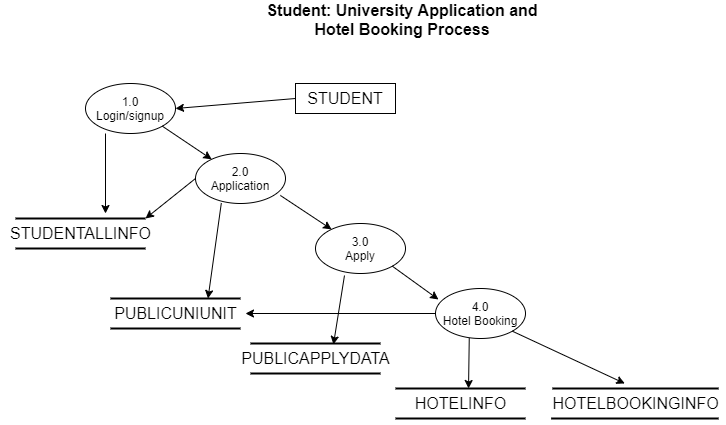

The diagram above was exported from draw.io. Its source (the exported page's mxGraphModel, read from the mxfile embedded in the PNG):
<mxGraphModel dx="1718" dy="460" grid="1" gridSize="10" guides="1" tooltips="1" connect="1" arrows="1" fold="1" page="1" pageScale="1" pageWidth="850" pageHeight="1100" math="0" shadow="0">
  <root>
    <mxCell id="0" />
    <mxCell id="1" parent="0" />
    <mxCell id="l8urjQfcuTqYPJL1e2Fy-1" value="1.0&lt;br&gt;Login/signup" style="ellipse;whiteSpace=wrap;html=1;" parent="1" vertex="1">
      <mxGeometry x="80" y="100" width="90" height="50" as="geometry" />
    </mxCell>
    <mxCell id="l8urjQfcuTqYPJL1e2Fy-2" value="Student: University Application and Hotel Booking Process" style="text;html=1;strokeColor=none;fillColor=none;align=center;verticalAlign=middle;whiteSpace=wrap;rounded=0;fontSize=16;fontStyle=1" parent="1" vertex="1">
      <mxGeometry x="246.88" y="21" width="300" height="29" as="geometry" />
    </mxCell>
    <mxCell id="l8urjQfcuTqYPJL1e2Fy-4" value="2.0&lt;br&gt;Application" style="ellipse;whiteSpace=wrap;html=1;" parent="1" vertex="1">
      <mxGeometry x="190" y="170" width="90" height="50" as="geometry" />
    </mxCell>
    <mxCell id="l8urjQfcuTqYPJL1e2Fy-5" style="edgeStyle=orthogonalEdgeStyle;rounded=0;orthogonalLoop=1;jettySize=auto;html=1;exitX=0.5;exitY=1;exitDx=0;exitDy=0;fontSize=16;" parent="1" source="l8urjQfcuTqYPJL1e2Fy-4" target="l8urjQfcuTqYPJL1e2Fy-4" edge="1">
      <mxGeometry relative="1" as="geometry" />
    </mxCell>
    <mxCell id="l8urjQfcuTqYPJL1e2Fy-7" value="3.0&lt;br&gt;Apply" style="ellipse;whiteSpace=wrap;html=1;" parent="1" vertex="1">
      <mxGeometry x="310" y="240" width="90" height="50" as="geometry" />
    </mxCell>
    <mxCell id="l8urjQfcuTqYPJL1e2Fy-8" value="4.0&lt;br&gt;Hotel Booking" style="ellipse;whiteSpace=wrap;html=1;" parent="1" vertex="1">
      <mxGeometry x="430" y="305" width="90" height="50" as="geometry" />
    </mxCell>
    <mxCell id="l8urjQfcuTqYPJL1e2Fy-12" value="STUDENT" style="rounded=0;whiteSpace=wrap;html=1;fontSize=16;" parent="1" vertex="1">
      <mxGeometry x="290" y="100" width="100" height="30" as="geometry" />
    </mxCell>
    <mxCell id="l8urjQfcuTqYPJL1e2Fy-14" value="" style="line;strokeWidth=2;html=1;fontSize=16;" parent="1" vertex="1">
      <mxGeometry x="10" y="230" width="130" height="10" as="geometry" />
    </mxCell>
    <mxCell id="l8urjQfcuTqYPJL1e2Fy-16" value="" style="line;strokeWidth=2;html=1;fontSize=16;" parent="1" vertex="1">
      <mxGeometry x="10" y="260" width="130" height="10" as="geometry" />
    </mxCell>
    <mxCell id="l8urjQfcuTqYPJL1e2Fy-17" value="STUDENTALLINFO" style="text;html=1;align=center;verticalAlign=middle;resizable=0;points=[];autosize=1;fontSize=16;" parent="1" vertex="1">
      <mxGeometry x="-5" y="240" width="160" height="20" as="geometry" />
    </mxCell>
    <mxCell id="l8urjQfcuTqYPJL1e2Fy-19" value="" style="endArrow=classic;html=1;fontSize=16;" parent="1" edge="1">
      <mxGeometry width="50" height="50" relative="1" as="geometry">
        <mxPoint x="100" y="150" as="sourcePoint" />
        <mxPoint x="100" y="230" as="targetPoint" />
      </mxGeometry>
    </mxCell>
    <mxCell id="l8urjQfcuTqYPJL1e2Fy-20" value="" style="endArrow=classic;html=1;fontSize=16;exitX=1;exitY=1;exitDx=0;exitDy=0;" parent="1" source="l8urjQfcuTqYPJL1e2Fy-1" target="l8urjQfcuTqYPJL1e2Fy-4" edge="1">
      <mxGeometry width="50" height="50" relative="1" as="geometry">
        <mxPoint x="470" y="380" as="sourcePoint" />
        <mxPoint x="520" y="330" as="targetPoint" />
      </mxGeometry>
    </mxCell>
    <mxCell id="l8urjQfcuTqYPJL1e2Fy-22" value="" style="line;strokeWidth=2;html=1;fontSize=16;" parent="1" vertex="1">
      <mxGeometry x="105" y="340" width="130" height="10" as="geometry" />
    </mxCell>
    <mxCell id="l8urjQfcuTqYPJL1e2Fy-23" value="PUBLICUNIUNIT" style="text;html=1;align=center;verticalAlign=middle;resizable=0;points=[];autosize=1;fontSize=16;" parent="1" vertex="1">
      <mxGeometry x="100" y="320" width="140" height="20" as="geometry" />
    </mxCell>
    <mxCell id="l8urjQfcuTqYPJL1e2Fy-24" value="" style="line;strokeWidth=2;html=1;fontSize=16;" parent="1" vertex="1">
      <mxGeometry x="105" y="310" width="130" height="10" as="geometry" />
    </mxCell>
    <mxCell id="l8urjQfcuTqYPJL1e2Fy-25" value="" style="endArrow=classic;html=1;fontSize=16;exitX=0.287;exitY=0.991;exitDx=0;exitDy=0;exitPerimeter=0;entryX=0.75;entryY=0.5;entryDx=0;entryDy=0;entryPerimeter=0;" parent="1" source="l8urjQfcuTqYPJL1e2Fy-4" target="l8urjQfcuTqYPJL1e2Fy-24" edge="1">
      <mxGeometry width="50" height="50" relative="1" as="geometry">
        <mxPoint x="130" y="350" as="sourcePoint" />
        <mxPoint x="180" y="300" as="targetPoint" />
      </mxGeometry>
    </mxCell>
    <mxCell id="l8urjQfcuTqYPJL1e2Fy-26" value="" style="endArrow=classic;html=1;fontSize=16;exitX=0.943;exitY=0.839;exitDx=0;exitDy=0;exitPerimeter=0;" parent="1" source="l8urjQfcuTqYPJL1e2Fy-4" target="l8urjQfcuTqYPJL1e2Fy-7" edge="1">
      <mxGeometry width="50" height="50" relative="1" as="geometry">
        <mxPoint x="200" y="440" as="sourcePoint" />
        <mxPoint x="250" y="390" as="targetPoint" />
      </mxGeometry>
    </mxCell>
    <mxCell id="l8urjQfcuTqYPJL1e2Fy-27" value="" style="endArrow=classic;html=1;fontSize=16;exitX=0;exitY=0.5;exitDx=0;exitDy=0;entryX=1;entryY=0.5;entryDx=0;entryDy=0;entryPerimeter=0;" parent="1" source="l8urjQfcuTqYPJL1e2Fy-4" target="l8urjQfcuTqYPJL1e2Fy-14" edge="1">
      <mxGeometry width="50" height="50" relative="1" as="geometry">
        <mxPoint x="200" y="330" as="sourcePoint" />
        <mxPoint x="250" y="280" as="targetPoint" />
      </mxGeometry>
    </mxCell>
    <mxCell id="l8urjQfcuTqYPJL1e2Fy-30" value="" style="line;strokeWidth=2;html=1;fontSize=16;" parent="1" vertex="1">
      <mxGeometry x="245" y="385" width="130" height="10" as="geometry" />
    </mxCell>
    <mxCell id="l8urjQfcuTqYPJL1e2Fy-31" value="PUBLICAPPLYDATA" style="text;html=1;align=center;verticalAlign=middle;resizable=0;points=[];autosize=1;fontSize=16;" parent="1" vertex="1">
      <mxGeometry x="230" y="365" width="160" height="20" as="geometry" />
    </mxCell>
    <mxCell id="l8urjQfcuTqYPJL1e2Fy-32" value="" style="line;strokeWidth=2;html=1;fontSize=16;" parent="1" vertex="1">
      <mxGeometry x="245" y="355" width="130" height="10" as="geometry" />
    </mxCell>
    <mxCell id="l8urjQfcuTqYPJL1e2Fy-33" value="" style="endArrow=classic;html=1;fontSize=16;exitX=0.322;exitY=1.04;exitDx=0;exitDy=0;exitPerimeter=0;entryX=0.638;entryY=0.6;entryDx=0;entryDy=0;entryPerimeter=0;" parent="1" source="l8urjQfcuTqYPJL1e2Fy-7" target="l8urjQfcuTqYPJL1e2Fy-32" edge="1">
      <mxGeometry width="50" height="50" relative="1" as="geometry">
        <mxPoint x="390" y="310" as="sourcePoint" />
        <mxPoint x="440" y="260" as="targetPoint" />
      </mxGeometry>
    </mxCell>
    <mxCell id="l8urjQfcuTqYPJL1e2Fy-34" value="" style="endArrow=classic;html=1;fontSize=16;exitX=1;exitY=1;exitDx=0;exitDy=0;entryX=0.033;entryY=0.22;entryDx=0;entryDy=0;entryPerimeter=0;" parent="1" source="l8urjQfcuTqYPJL1e2Fy-7" target="l8urjQfcuTqYPJL1e2Fy-8" edge="1">
      <mxGeometry width="50" height="50" relative="1" as="geometry">
        <mxPoint x="390" y="310" as="sourcePoint" />
        <mxPoint x="440" y="260" as="targetPoint" />
      </mxGeometry>
    </mxCell>
    <mxCell id="l8urjQfcuTqYPJL1e2Fy-35" value="" style="line;strokeWidth=2;html=1;fontSize=16;" parent="1" vertex="1">
      <mxGeometry x="390" y="430" width="130" height="10" as="geometry" />
    </mxCell>
    <mxCell id="l8urjQfcuTqYPJL1e2Fy-36" value="HOTELINFO" style="text;html=1;align=center;verticalAlign=middle;resizable=0;points=[];autosize=1;fontSize=16;" parent="1" vertex="1">
      <mxGeometry x="400" y="410" width="110" height="20" as="geometry" />
    </mxCell>
    <mxCell id="l8urjQfcuTqYPJL1e2Fy-37" value="" style="line;strokeWidth=2;html=1;fontSize=16;" parent="1" vertex="1">
      <mxGeometry x="390" y="400" width="130" height="10" as="geometry" />
    </mxCell>
    <mxCell id="l8urjQfcuTqYPJL1e2Fy-38" value="" style="endArrow=classic;html=1;fontSize=16;exitX=0;exitY=0.5;exitDx=0;exitDy=0;" parent="1" source="l8urjQfcuTqYPJL1e2Fy-8" target="l8urjQfcuTqYPJL1e2Fy-23" edge="1">
      <mxGeometry width="50" height="50" relative="1" as="geometry">
        <mxPoint x="390" y="310" as="sourcePoint" />
        <mxPoint x="440" y="260" as="targetPoint" />
      </mxGeometry>
    </mxCell>
    <mxCell id="l8urjQfcuTqYPJL1e2Fy-39" value="" style="endArrow=classic;html=1;fontSize=16;entryX=0.573;entryY=-0.25;entryDx=0;entryDy=0;entryPerimeter=0;exitX=0.375;exitY=0.994;exitDx=0;exitDy=0;exitPerimeter=0;" parent="1" source="l8urjQfcuTqYPJL1e2Fy-8" target="l8urjQfcuTqYPJL1e2Fy-36" edge="1">
      <mxGeometry width="50" height="50" relative="1" as="geometry">
        <mxPoint x="463" y="360" as="sourcePoint" />
        <mxPoint x="440" y="260" as="targetPoint" />
      </mxGeometry>
    </mxCell>
    <mxCell id="l8urjQfcuTqYPJL1e2Fy-40" value="" style="line;strokeWidth=2;html=1;fontSize=16;" parent="1" vertex="1">
      <mxGeometry x="545.63" y="430" width="167.5" height="10" as="geometry" />
    </mxCell>
    <mxCell id="l8urjQfcuTqYPJL1e2Fy-41" value="HOTELBOOKINGINFO" style="text;html=1;align=center;verticalAlign=middle;resizable=0;points=[];autosize=1;fontSize=16;" parent="1" vertex="1">
      <mxGeometry x="540" y="410" width="180" height="20" as="geometry" />
    </mxCell>
    <mxCell id="l8urjQfcuTqYPJL1e2Fy-42" value="" style="line;strokeWidth=2;html=1;fontSize=16;" parent="1" vertex="1">
      <mxGeometry x="546.88" y="400" width="166.25" height="10" as="geometry" />
    </mxCell>
    <mxCell id="l8urjQfcuTqYPJL1e2Fy-43" value="" style="endArrow=classic;html=1;fontSize=16;exitX=1;exitY=1;exitDx=0;exitDy=0;" parent="1" source="l8urjQfcuTqYPJL1e2Fy-8" target="l8urjQfcuTqYPJL1e2Fy-42" edge="1">
      <mxGeometry width="50" height="50" relative="1" as="geometry">
        <mxPoint x="370" y="340" as="sourcePoint" />
        <mxPoint x="420" y="290" as="targetPoint" />
      </mxGeometry>
    </mxCell>
    <mxCell id="l8urjQfcuTqYPJL1e2Fy-44" value="" style="endArrow=classic;html=1;fontSize=16;entryX=1;entryY=0.5;entryDx=0;entryDy=0;exitX=0;exitY=0.5;exitDx=0;exitDy=0;" parent="1" source="l8urjQfcuTqYPJL1e2Fy-12" target="l8urjQfcuTqYPJL1e2Fy-1" edge="1">
      <mxGeometry width="50" height="50" relative="1" as="geometry">
        <mxPoint x="500" y="170" as="sourcePoint" />
        <mxPoint x="330" y="150" as="targetPoint" />
      </mxGeometry>
    </mxCell>
  </root>
</mxGraphModel>